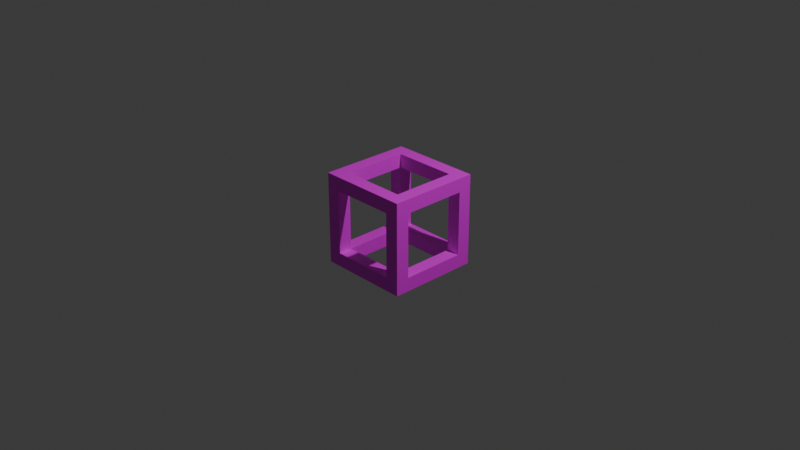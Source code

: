 # Source: wooden_crate.blend  (saved by Blender 4.2.66; exported with 4.5.12 LTS)
import bpy
from mathutils import Matrix  # noqa: F401  (used for matrix-valued properties, if any)

bpy.ops.wm.read_factory_settings(use_empty=True)
scene = bpy.context.scene
scene.name = 'Scene'

# ---- collections
col_collection = bpy.data.collections.new('Collection'); scene.collection.children.link(col_collection)

# ---- images (referenced by path relative to the original .blend; pixels are not part of the script)
import os
ASSET_DIR = os.environ.get("B2B_ASSET_DIR", "")  # directory of the original .blend (textures are referenced by path, not embedded)
HERE = os.path.dirname(os.path.abspath(__file__))  # packed textures are extracted next to this script under _unpacked/

def load_image(name, relpath, width, height, colorspace="sRGB"):
    """Load a texture the original file referenced (path relative to the .blend, or extracted next to this script)."""
    p = next((c for c in (os.path.join(HERE, relpath), os.path.join(ASSET_DIR, relpath)) if relpath and os.path.exists(c)), "")
    if p:
        img = bpy.data.images.load(p, check_existing=True)
        img.name = name
    else:  # same state as the original file: an image datablock whose file is absent (Cycles renders it pink)
        img = bpy.data.images.new(name, width, height)
        img.source = "FILE"
        img.filepath = "//" + (relpath or name)
    img.colorspace_settings.name = colorspace
    return img
img_wood_jpg = load_image('wood.jpg', 'textures/wood.jpg', 1024, 1024, 'sRGB')

# ---- materials (node trees are filled in below, after node groups)
mat_material = bpy.data.materials.new('Material')

# ---- material node trees
mat_material.use_nodes = True; mat_material.node_tree.nodes.clear()
_N = mat_material.node_tree.nodes; _L = mat_material.node_tree.links
n0 = _N.new('ShaderNodeBsdfPrincipled'); n0.name = 'Principled BSDF'; n0.location = (10, 300)
n1 = _N.new('ShaderNodeOutputMaterial'); n1.name = 'Material Output'; n1.location = (300, 300)
n2 = _N.new('ShaderNodeTexImage'); n2.name = 'Image Texture'; n2.location = (-345, 191)
n2.image = img_wood_jpg
_L.new(n0.outputs[0], n1.inputs[0])
_L.new(n2.outputs[0], n0.inputs[0])
n1.is_active_output = True

# ---- world
world_world = bpy.data.worlds.new('World'); scene.world = world_world
world_world.use_nodes = True; world_world.node_tree.nodes.clear()
_N = world_world.node_tree.nodes; _L = world_world.node_tree.links
n0 = _N.new('ShaderNodeOutputWorld'); n0.name = 'World Output'; n0.location = (300, 300)
n1 = _N.new('ShaderNodeBackground'); n1.name = 'Background'; n1.location = (10, 300)
n1.inputs[0].default_value = (0.05088, 0.05088, 0.05088, 1.0)
_L.new(n1.outputs[0], n0.inputs[0])
n0.is_active_output = True
world_world.color = (0.05088, 0.05088, 0.05088)
world_world.sun_shadow_jitter_overblur = 0.0

# ---- cameras
cam_camera = bpy.data.cameras.new('Camera')
cam_camera.clip_end = 100.0
cam_camera.ortho_scale = 7.314

# ---- lights
light_light = bpy.data.lights.new('Light', 'POINT')
light_light.energy = 1000.0
light_light.shadow_soft_size = 0.1

# ---- meshes
me_wooden_crate = bpy.data.meshes.new('wooden_crate')
me_wooden_crate.from_pydata([(-6.667, -6.667, -6.667), (-6.667, -6.667, -4.667), (-6.667, -4.667, -6.667), (-6.667, -4.667, -4.667), (-4.667, -6.667, -6.667), (-4.667, -6.667, -4.667), (-4.667, -4.667, -6.667), (-4.667, -4.667, -4.667), (4.667, -4.667, -4.667), (4.667, -4.667, -6.667), (4.667, -6.667, -6.667), (4.667, -6.667, -4.667), (6.667, -4.667, -4.667), (6.667, -4.667, -6.667), (6.667, -6.667, -6.667), (6.667, -6.667, -4.667), (4.667, 4.667, -4.667), (4.667, 4.667, -6.667), (6.667, 4.667, -4.667), (6.667, 4.667, -6.667), (4.667, 6.667, -4.667), (4.667, 6.667, -6.667), (6.667, 6.667, -4.667), (6.667, 6.667, -6.667), (-4.667, 4.667, -4.667), (-4.667, 4.667, -6.667), (-4.667, 6.667, -4.667), (-4.667, 6.667, -6.667), (-6.667, 4.667, -4.667), (-6.667, 4.667, -6.667), (-6.667, 6.667, -4.667), (-6.667, 6.667, -6.667), (-6.667, -6.667, 4.667), (-6.667, -4.667, 4.667), (-4.667, -4.667, 4.667), (-4.667, -6.667, 4.667), (4.667, -4.667, 4.667), (4.667, -6.667, 4.667), (6.667, -4.667, 4.667), (6.667, -6.667, 4.667), (6.667, 4.667, 4.667), (4.667, 4.667, 4.667), (6.667, 6.667, 4.667), (4.667, 6.667, 4.667), (-4.667, 4.667, 4.667), (-4.667, 6.667, 4.667), (-6.667, 4.667, 4.667), (-6.667, 6.667, 4.667), (-6.667, -6.667, 6.667), (-6.667, -4.667, 6.667), (-4.667, -4.667, 6.667), (-4.667, -6.667, 6.667), (4.667, -4.667, 6.667), (4.667, -6.667, 6.667), (6.667, -4.667, 6.667), (6.667, -6.667, 6.667), (6.667, 4.667, 6.667), (4.667, 4.667, 6.667), (6.667, 6.667, 6.667), (4.667, 6.667, 6.667), (-4.667, 4.667, 6.667), (-4.667, 6.667, 6.667), (-6.667, 4.667, 6.667), (-6.667, 6.667, 6.667)], [], [(0, 1, 3, 2), (6, 7, 8, 9), (4, 5, 1, 0), (2, 6, 4, 0), (24, 26, 45, 44), (11, 10, 14, 15), (5, 4, 10, 11), (4, 6, 9, 10), (7, 5, 11, 8), (13, 12, 15, 14), (10, 9, 13, 14), (16, 18, 40, 41), (13, 9, 17, 19), (17, 16, 24, 25), (12, 13, 19, 18), (8, 12, 18, 16), (9, 8, 16, 17), (21, 20, 22, 23), (5, 7, 34, 35), (18, 19, 23, 22), (19, 17, 21, 23), (15, 12, 38, 39), (16, 20, 26, 24), (20, 21, 27, 26), (21, 17, 25, 27), (29, 28, 30, 31), (27, 25, 29, 31), (26, 27, 31, 30), (29, 25, 6, 2), (25, 24, 7, 6), (24, 28, 3, 7), (28, 29, 2, 3), (53, 52, 50, 51), (40, 42, 58, 56), (32, 35, 51, 48), (3, 1, 32, 33), (22, 20, 43, 42), (30, 28, 46, 47), (11, 15, 39, 37), (20, 16, 41, 43), (1, 5, 35, 32), (26, 30, 47, 45), (12, 8, 36, 38), (7, 3, 33, 34), (18, 22, 42, 40), (28, 24, 44, 46), (8, 11, 37, 36), (50, 49, 48, 51), (52, 53, 55, 54), (57, 56, 58, 59), (60, 61, 63, 62), (45, 61, 59, 43), (39, 38, 54, 55), (47, 46, 62, 63), (37, 39, 55, 53), (45, 47, 63, 61), (40, 56, 54, 38), (33, 32, 48, 49), (44, 60, 50, 34), (56, 57, 52, 54), (60, 62, 49, 50), (42, 43, 59, 58), (37, 53, 51, 35), (61, 60, 57, 59), (60, 44, 41, 57), (44, 45, 43, 41), (57, 41, 36, 52), (41, 40, 38, 36), (52, 36, 34, 50), (36, 37, 35, 34), (62, 46, 33, 49), (46, 44, 34, 33)])
_uv = me_wooden_crate.uv_layers.new(name='UVMap')
_uv.uv.foreach_set('vector', [0.6654, 8.178e-05, 0.6654, 0.1501, 0.5656, 0.1501, 0.5656, 8.172e-05, 0.1426, 1.0, 3.78e-05, 1.0, 3.777e-05, 3.777e-05, 0.1426, 3.776e-05, 0.09988, 8.163e-05, 0.09988, 0.1501, 8.167e-05, 0.1501, 8.17e-05, 8.16e-05, 8.156e-05, 0.8499, 0.09988, 0.8499, 0.09988, 0.9999, 8.156e-05, 0.9999, 3.775e-05, 3.775e-05, 0.1426, 3.775e-05, 0.1426, 1.0, 3.775e-05, 1.0, 0.5656, 0.1501, 0.5656, 8.156e-05, 0.6654, 8.156e-05, 0.6654, 0.1501, 0.09988, 0.1501, 0.09988, 8.163e-05, 0.5656, 8.156e-05, 0.5656, 0.1501, 0.09988, 0.9999, 0.09988, 0.8499, 0.5656, 0.8499, 0.5656, 0.9999, 0.1426, 1.0, 3.78e-05, 1.0, 3.777e-05, 3.777e-05, 0.1426, 3.776e-05, 0.09988, 8.163e-05, 0.09988, 0.1501, 8.156e-05, 0.1501, 8.156e-05, 8.163e-05, 0.5656, 0.9999, 0.5656, 0.8499, 0.6654, 0.8499, 0.6654, 0.9999, 3.775e-05, 3.775e-05, 0.1426, 3.775e-05, 0.1426, 1.0, 3.775e-05, 1.0, 0.6654, 0.8499, 0.5656, 0.8499, 0.5656, 0.1501, 0.6654, 0.1501, 3.773e-05, 3.777e-05, 0.1426, 3.776e-05, 0.1426, 1.0, 3.776e-05, 1.0, 0.09988, 0.1501, 0.09988, 8.163e-05, 0.5656, 8.156e-05, 0.5656, 0.1501, 0.1426, 1.0, 3.78e-05, 1.0, 3.777e-05, 3.777e-05, 0.1426, 3.776e-05, 0.1426, 1.0, 3.78e-05, 1.0, 3.777e-05, 3.777e-05, 0.1426, 3.776e-05, 0.09988, 8.157e-05, 0.09988, 0.1501, 8.157e-05, 0.1501, 8.154e-05, 8.155e-05, 3.775e-05, 3.775e-05, 0.1426, 3.775e-05, 0.1426, 1.0, 3.775e-05, 1.0, 0.5656, 0.1501, 0.5656, 8.156e-05, 0.6654, 8.156e-05, 0.6654, 0.1501, 0.6654, 0.1501, 0.5656, 0.1501, 0.5656, 8.167e-05, 0.6654, 8.174e-05, 8.156e-05, 0.1501, 0.09988, 0.1501, 0.09988, 0.8499, 8.156e-05, 0.8499, 3.773e-05, 3.777e-05, 0.1426, 3.776e-05, 0.1426, 1.0, 3.776e-05, 1.0, 0.09988, 0.1501, 0.09988, 8.157e-05, 0.5656, 8.159e-05, 0.5656, 0.1501, 0.5656, 8.167e-05, 0.5656, 0.1501, 0.09988, 0.1501, 0.09988, 8.16e-05, 0.09988, 8.163e-05, 0.09988, 0.1501, 8.161e-05, 0.1501, 8.163e-05, 8.163e-05, 0.09988, 8.16e-05, 0.09988, 0.1501, 8.156e-05, 0.1501, 8.156e-05, 8.16e-05, 0.5656, 0.1501, 0.5656, 8.159e-05, 0.6654, 8.161e-05, 0.6654, 0.1501, 8.156e-05, 0.1501, 0.09988, 0.1501, 0.09988, 0.8499, 8.156e-05, 0.8499, 3.773e-05, 3.777e-05, 0.1426, 3.776e-05, 0.1426, 1.0, 3.776e-05, 1.0, 3.773e-05, 3.777e-05, 0.1426, 3.776e-05, 0.1426, 1.0, 3.776e-05, 1.0, 0.09988, 0.1501, 0.09988, 8.163e-05, 0.5656, 8.172e-05, 0.5656, 0.1501, 0.5656, 8.16e-05, 0.5656, 0.1501, 0.09988, 0.1501, 0.09988, 8.16e-05, 0.5656, 0.8499, 0.6654, 0.8499, 0.6654, 0.9999, 0.5656, 0.9999, 8.163e-05, 0.8499, 0.09988, 0.8499, 0.09988, 0.9999, 8.156e-05, 0.9999, 0.5656, 0.1501, 0.6654, 0.1501, 0.6654, 0.8499, 0.5656, 0.8499, 8.157e-05, 0.1501, 0.09988, 0.1501, 0.09988, 0.8499, 8.156e-05, 0.8499, 8.161e-05, 0.1501, 0.09988, 0.1501, 0.09988, 0.8499, 8.159e-05, 0.8499, 0.5656, 0.1501, 0.6654, 0.1501, 0.6654, 0.8499, 0.5656, 0.8499, 3.775e-05, 3.775e-05, 0.1426, 3.775e-05, 0.1426, 1.0, 3.775e-05, 1.0, 8.167e-05, 0.1501, 0.09988, 0.1501, 0.09988, 0.8499, 8.163e-05, 0.8499, 0.5656, 0.1501, 0.6654, 0.1501, 0.6654, 0.8499, 0.5656, 0.8499, 3.775e-05, 3.775e-05, 0.1426, 3.775e-05, 0.1426, 1.0, 3.775e-05, 1.0, 3.775e-05, 3.775e-05, 0.1426, 3.775e-05, 0.1426, 1.0, 3.775e-05, 1.0, 0.5656, 0.1501, 0.6654, 0.1501, 0.6654, 0.8499, 0.5656, 0.8499, 3.775e-05, 3.775e-05, 0.1426, 3.775e-05, 0.1426, 1.0, 3.775e-05, 1.0, 3.775e-05, 3.775e-05, 0.1426, 3.775e-05, 0.1426, 1.0, 3.775e-05, 1.0, 0.09988, 0.1501, 8.163e-05, 0.1501, 8.163e-05, 8.156e-05, 0.09988, 8.16e-05, 0.5656, 0.1501, 0.5656, 8.16e-05, 0.6654, 8.163e-05, 0.6654, 0.1501, 0.5656, 0.8499, 0.6654, 0.8499, 0.6654, 0.9999, 0.5656, 0.9999, 0.09988, 0.8499, 0.09988, 0.9999, 8.16e-05, 0.9999, 8.16e-05, 0.8499, 0.5656, 0.8499, 0.5656, 0.9999, 0.09988, 0.9999, 0.09988, 0.8499, 8.156e-05, 0.8499, 0.09988, 0.8499, 0.09988, 0.9999, 8.153e-05, 0.9999, 8.159e-05, 0.8499, 0.09988, 0.8499, 0.09988, 0.9999, 8.156e-05, 0.9999, 0.5656, 0.8499, 0.6654, 0.8499, 0.6654, 0.9999, 0.5656, 0.9999, 0.5656, 0.8499, 0.6654, 0.8499, 0.6654, 0.9999, 0.5656, 0.9999, 0.5656, 0.8499, 0.5656, 0.9999, 0.09988, 0.9999, 0.09988, 0.8499, 0.5656, 0.8499, 0.6654, 0.8499, 0.6654, 0.9999, 0.5656, 0.9999, 3.777e-05, 3.781e-05, 0.1426, 3.78e-05, 0.1426, 1.0, 3.78e-05, 1.0, 0.6654, 0.8499, 0.5656, 0.8499, 0.5656, 0.1501, 0.6654, 0.1501, 0.09988, 0.8499, 8.16e-05, 0.8499, 8.163e-05, 0.1501, 0.09988, 0.1501, 8.156e-05, 0.8499, 0.09988, 0.8499, 0.09988, 0.9999, 8.157e-05, 0.9999, 0.5656, 0.8499, 0.5656, 0.9999, 0.09988, 0.9999, 0.09988, 0.8499, 0.09988, 0.9999, 0.09988, 0.8499, 0.5656, 0.8499, 0.5656, 0.9999, 0.1426, 1.0, 3.78e-05, 1.0, 3.777e-05, 3.781e-05, 0.1426, 3.78e-05, 0.1426, 1.0, 3.78e-05, 1.0, 3.777e-05, 3.781e-05, 0.1426, 3.78e-05, 3.778e-05, 3.773e-05, 0.1426, 3.772e-05, 0.1426, 1.0, 3.781e-05, 1.0, 3.778e-05, 3.773e-05, 0.1426, 3.772e-05, 0.1426, 1.0, 3.781e-05, 1.0, 3.778e-05, 3.773e-05, 0.1426, 3.772e-05, 0.1426, 1.0, 3.781e-05, 1.0, 3.778e-05, 3.773e-05, 0.1426, 3.772e-05, 0.1426, 1.0, 3.781e-05, 1.0, 0.09988, 0.9999, 0.09988, 0.8499, 0.5656, 0.8499, 0.5656, 0.9999, 3.778e-05, 3.773e-05, 0.1426, 3.772e-05, 0.1426, 1.0, 3.781e-05, 1.0])
me_wooden_crate.materials.append(mat_material)
me_wooden_crate.update()

# ---- objects
ob_light = bpy.data.objects.new('Light', light_light)
ob_camera = bpy.data.objects.new('Camera', cam_camera)
ob_wooden_crate = bpy.data.objects.new('wooden_crate', me_wooden_crate)

# ---- transforms, parenting, visibility, modifiers, constraints
ob_light.location = (4.076, 1.005, 5.904)
ob_light.rotation_euler = (0.6503, 0.05522, 1.866)
ob_light.lock_rotations_4d = False
ob_light.empty_display_type = 'ARROWS'
ob_light.color = (0.0, 0.0, 0.0, 0.0)
ob_light.lineart.crease_threshold = 0.0
ob_camera.location = (7.359, -6.926, 4.958)
ob_camera.rotation_euler = (1.109, 0.0, 0.8149)
ob_camera.lock_rotations_4d = False
ob_camera.empty_display_type = 'ARROWS'
ob_camera.color = (0.0, 0.0, 0.0, 0.0)
ob_camera.display_type = 'WIRE'
ob_camera.lineart.crease_threshold = 0.0
ob_wooden_crate.location = (0.0, 0.0, 0.0)
ob_wooden_crate.scale = (0.075, 0.075, 0.075)

# ---- collection membership
col_collection.objects.link(ob_light)
col_collection.objects.link(ob_camera)
col_collection.objects.link(ob_wooden_crate)

# ---- scene / render settings (as saved in the file)
scene.camera = ob_camera
scene.frame_start = 1; scene.frame_end = 250; scene.frame_set(1)
scene.render.engine = 'BLENDER_EEVEE_NEXT'
bpy.context.view_layer.update()
